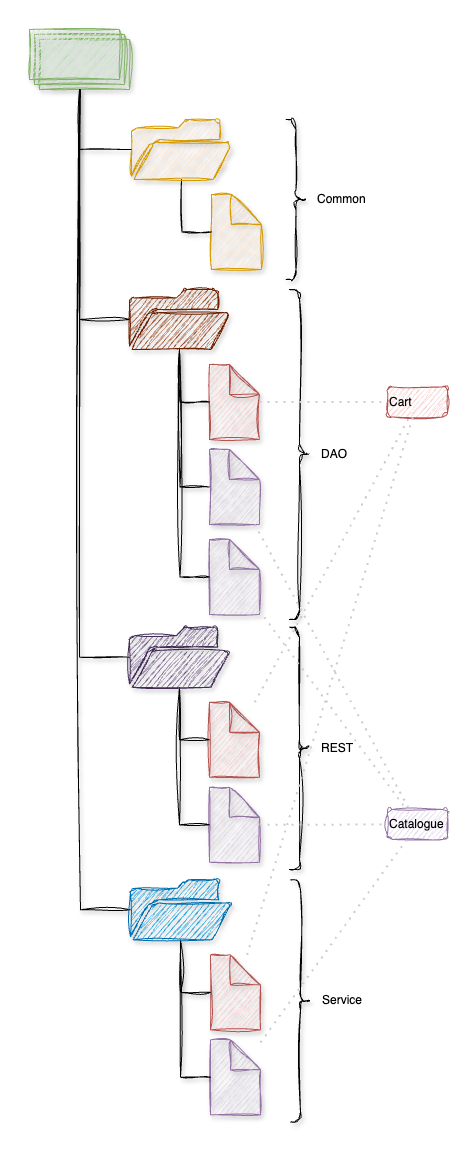

The diagram above was exported from draw.io. Its source (the exported page's mxGraphModel, read from the mxfile embedded in the PNG):
<mxGraphModel dx="3781" dy="2436" grid="1" gridSize="10" guides="1" tooltips="1" connect="1" arrows="1" fold="1" page="1" pageScale="1" pageWidth="827" pageHeight="1169" math="0" shadow="0">
  <root>
    <mxCell id="0" />
    <mxCell id="1" parent="0" />
    <mxCell id="2" value="" style="shape=note;whiteSpace=wrap;html=1;backgroundOutline=1;darkOpacity=0.05;sketch=1;curveFitting=1;jiggle=2;shadow=1;fillColor=#f8cecc;strokeColor=#b85450;" vertex="1" parent="1">
      <mxGeometry x="2024" y="580" width="50" height="75" as="geometry" />
    </mxCell>
    <mxCell id="3" value="" style="shape=note;whiteSpace=wrap;html=1;backgroundOutline=1;darkOpacity=0.05;sketch=1;curveFitting=1;jiggle=2;shadow=1;fillColor=#e1d5e7;strokeColor=#9673a6;" vertex="1" parent="1">
      <mxGeometry x="2024" y="665" width="50" height="75" as="geometry" />
    </mxCell>
    <mxCell id="4" value="" style="shape=note;whiteSpace=wrap;html=1;backgroundOutline=1;darkOpacity=0.05;sketch=1;curveFitting=1;jiggle=2;shadow=1;fillColor=#e1d5e7;strokeColor=#9673a6;" vertex="1" parent="1">
      <mxGeometry x="2024" y="755" width="50" height="75" as="geometry" />
    </mxCell>
    <mxCell id="5" value="" style="shape=note;whiteSpace=wrap;html=1;backgroundOutline=1;darkOpacity=0.05;sketch=1;curveFitting=1;jiggle=2;shadow=1;fillColor=#f8cecc;strokeColor=#b85450;" vertex="1" parent="1">
      <mxGeometry x="2024" y="917.81" width="50" height="75" as="geometry" />
    </mxCell>
    <mxCell id="6" value="" style="shape=note;whiteSpace=wrap;html=1;backgroundOutline=1;darkOpacity=0.05;sketch=1;curveFitting=1;jiggle=2;shadow=1;fillColor=#e1d5e7;strokeColor=#9673a6;" vertex="1" parent="1">
      <mxGeometry x="2024" y="1002.81" width="50" height="75" as="geometry" />
    </mxCell>
    <mxCell id="7" value="" style="endArrow=none;html=1;rounded=0;edgeStyle=orthogonalEdgeStyle;exitX=0;exitY=0.5;exitDx=0;exitDy=0;exitPerimeter=0;sketch=1;curveFitting=1;jiggle=2;shadow=1;strokeWidth=1;" edge="1" source="4" parent="1">
      <mxGeometry width="50" height="50" relative="1" as="geometry">
        <mxPoint x="1969" y="795" as="sourcePoint" />
        <mxPoint x="1994" y="565.0000000000005" as="targetPoint" />
      </mxGeometry>
    </mxCell>
    <mxCell id="8" value="" style="endArrow=none;html=1;rounded=0;edgeStyle=orthogonalEdgeStyle;exitX=0;exitY=0.5;exitDx=0;exitDy=0;exitPerimeter=0;sketch=1;curveFitting=1;jiggle=2;shadow=1;strokeWidth=1;" edge="1" source="3" parent="1">
      <mxGeometry width="50" height="50" relative="1" as="geometry">
        <mxPoint x="2034" y="803" as="sourcePoint" />
        <mxPoint x="1994" y="565.0000000000005" as="targetPoint" />
      </mxGeometry>
    </mxCell>
    <mxCell id="9" value="" style="endArrow=none;html=1;rounded=0;edgeStyle=orthogonalEdgeStyle;exitX=0;exitY=0.5;exitDx=0;exitDy=0;exitPerimeter=0;sketch=1;curveFitting=1;jiggle=2;shadow=1;strokeWidth=1;" edge="1" source="2" parent="1">
      <mxGeometry width="50" height="50" relative="1" as="geometry">
        <mxPoint x="2034" y="803" as="sourcePoint" />
        <mxPoint x="1994" y="565.0000000000005" as="targetPoint" />
      </mxGeometry>
    </mxCell>
    <mxCell id="10" value="" style="shape=curlyBracket;whiteSpace=wrap;html=1;rounded=1;flipH=1;labelPosition=right;verticalLabelPosition=middle;align=left;verticalAlign=middle;sketch=1;curveFitting=1;jiggle=2;shadow=1;" vertex="1" parent="1">
      <mxGeometry x="2104" y="505" width="20" height="330" as="geometry" />
    </mxCell>
    <mxCell id="11" value="DAO" style="text;html=1;align=left;verticalAlign=middle;whiteSpace=wrap;rounded=0;" vertex="1" parent="1">
      <mxGeometry x="2134" y="655" width="60" height="30" as="geometry" />
    </mxCell>
    <mxCell id="12" value="" style="endArrow=none;html=1;rounded=0;edgeStyle=orthogonalEdgeStyle;exitX=0;exitY=0.5;exitDx=0;exitDy=0;exitPerimeter=0;sketch=1;curveFitting=1;jiggle=2;shadow=1;strokeWidth=1;" edge="1" source="6" target="20" parent="1">
      <mxGeometry width="50" height="50" relative="1" as="geometry">
        <mxPoint x="1954" y="1058" as="sourcePoint" />
        <mxPoint x="1994" y="902.81" as="targetPoint" />
      </mxGeometry>
    </mxCell>
    <mxCell id="13" value="" style="endArrow=none;html=1;rounded=0;edgeStyle=orthogonalEdgeStyle;exitX=0;exitY=0.5;exitDx=0;exitDy=0;exitPerimeter=0;sketch=1;curveFitting=1;jiggle=2;shadow=1;strokeWidth=1;" edge="1" source="5" target="20" parent="1">
      <mxGeometry width="50" height="50" relative="1" as="geometry">
        <mxPoint x="2034" y="1050" as="sourcePoint" />
        <mxPoint x="1994" y="902.81" as="targetPoint" />
      </mxGeometry>
    </mxCell>
    <mxCell id="14" value="" style="shape=curlyBracket;whiteSpace=wrap;html=1;rounded=1;flipH=1;labelPosition=right;verticalLabelPosition=middle;align=left;verticalAlign=middle;sketch=1;curveFitting=1;jiggle=2;shadow=1;" vertex="1" parent="1">
      <mxGeometry x="2104" y="842.81" width="20" height="242.19" as="geometry" />
    </mxCell>
    <mxCell id="15" value="REST" style="text;html=1;align=left;verticalAlign=middle;whiteSpace=wrap;rounded=0;" vertex="1" parent="1">
      <mxGeometry x="2134" y="948.9099999999999" width="60" height="30" as="geometry" />
    </mxCell>
    <mxCell id="16" value="" style="endArrow=none;html=1;rounded=0;edgeStyle=orthogonalEdgeStyle;sketch=1;curveFitting=1;jiggle=2;shadow=1;strokeWidth=1;" edge="1" source="20" target="18" parent="1">
      <mxGeometry width="50" height="50" relative="1" as="geometry">
        <mxPoint x="1944" y="867.81" as="sourcePoint" />
        <mxPoint x="1899" y="475" as="targetPoint" />
        <Array as="points">
          <mxPoint x="1894" y="873" />
        </Array>
      </mxGeometry>
    </mxCell>
    <mxCell id="17" value="" style="sketch=1;pointerEvents=1;shadow=1;dashed=0;html=1;strokeColor=#6D1F00;fillColor=#a0522d;labelPosition=center;verticalLabelPosition=bottom;verticalAlign=top;outlineConnect=0;align=center;shape=mxgraph.office.concepts.folder_open;curveFitting=1;jiggle=2;fontColor=#ffffff;" vertex="1" parent="1">
      <mxGeometry x="1944" y="505" width="100" height="60" as="geometry" />
    </mxCell>
    <mxCell id="18" value="" style="verticalLabelPosition=bottom;verticalAlign=top;html=1;shape=mxgraph.basic.layered_rect;dx=10;outlineConnect=0;whiteSpace=wrap;shadow=1;sketch=1;curveFitting=1;jiggle=2;fillColor=#d5e8d4;strokeColor=#82b366;" vertex="1" parent="1">
      <mxGeometry x="1844" y="245" width="100" height="60" as="geometry" />
    </mxCell>
    <mxCell id="19" value="" style="endArrow=none;html=1;rounded=0;edgeStyle=orthogonalEdgeStyle;sketch=1;curveFitting=1;jiggle=2;shadow=1;strokeWidth=1;" edge="1" source="17" target="18" parent="1">
      <mxGeometry width="50" height="50" relative="1" as="geometry">
        <mxPoint x="1936" y="545" as="sourcePoint" />
        <mxPoint x="1904" y="484" as="targetPoint" />
        <Array as="points">
          <mxPoint x="1894" y="535" />
        </Array>
      </mxGeometry>
    </mxCell>
    <mxCell id="20" value="" style="sketch=1;pointerEvents=1;shadow=1;dashed=0;html=1;strokeColor=#432D57;fillColor=#76608a;labelPosition=center;verticalLabelPosition=bottom;verticalAlign=top;outlineConnect=0;align=center;shape=mxgraph.office.concepts.folder_open;curveFitting=1;jiggle=2;fontColor=#ffffff;" vertex="1" parent="1">
      <mxGeometry x="1944" y="842.81" width="100" height="60" as="geometry" />
    </mxCell>
    <mxCell id="21" value="" style="shape=note;whiteSpace=wrap;html=1;backgroundOutline=1;darkOpacity=0.05;sketch=1;curveFitting=1;jiggle=2;shadow=1;fillColor=#ffe6cc;strokeColor=#d79b00;" vertex="1" parent="1">
      <mxGeometry x="2026" y="410" width="50" height="75" as="geometry" />
    </mxCell>
    <mxCell id="22" value="" style="endArrow=none;html=1;rounded=0;edgeStyle=orthogonalEdgeStyle;exitX=0;exitY=0.5;exitDx=0;exitDy=0;exitPerimeter=0;sketch=1;curveFitting=1;jiggle=2;shadow=1;strokeWidth=1;" edge="1" source="21" parent="1">
      <mxGeometry width="50" height="50" relative="1" as="geometry">
        <mxPoint x="2036" y="633" as="sourcePoint" />
        <mxPoint x="1996" y="395.00000000000045" as="targetPoint" />
      </mxGeometry>
    </mxCell>
    <mxCell id="23" value="" style="sketch=1;pointerEvents=1;shadow=1;dashed=0;html=1;strokeColor=#d79b00;fillColor=#ffe6cc;labelPosition=center;verticalLabelPosition=bottom;verticalAlign=top;outlineConnect=0;align=center;shape=mxgraph.office.concepts.folder_open;curveFitting=1;jiggle=2;" vertex="1" parent="1">
      <mxGeometry x="1946" y="335" width="100" height="60" as="geometry" />
    </mxCell>
    <mxCell id="24" value="" style="endArrow=none;html=1;rounded=0;shadow=1;sketch=1;jiggle=2;curveFitting=1;strokeColor=default;strokeWidth=1;align=center;verticalAlign=middle;fontFamily=Helvetica;fontSize=11;fontColor=default;labelBackgroundColor=default;" edge="1" source="23" target="18" parent="1">
      <mxGeometry width="50" height="50" relative="1" as="geometry">
        <mxPoint x="1648" y="655" as="sourcePoint" />
        <mxPoint x="1698" y="605" as="targetPoint" />
        <Array as="points">
          <mxPoint x="1894" y="365" />
        </Array>
      </mxGeometry>
    </mxCell>
    <mxCell id="25" value="" style="shape=curlyBracket;whiteSpace=wrap;html=1;rounded=1;flipH=1;labelPosition=right;verticalLabelPosition=middle;align=left;verticalAlign=middle;sketch=1;curveFitting=1;jiggle=2;shadow=1;" vertex="1" parent="1">
      <mxGeometry x="2100.5" y="335" width="20" height="160" as="geometry" />
    </mxCell>
    <mxCell id="26" value="Common" style="text;html=1;align=left;verticalAlign=middle;whiteSpace=wrap;rounded=0;" vertex="1" parent="1">
      <mxGeometry x="2129.5699999999997" y="400" width="60" height="30" as="geometry" />
    </mxCell>
    <mxCell id="27" value="" style="shape=note;whiteSpace=wrap;html=1;backgroundOutline=1;darkOpacity=0.05;sketch=1;curveFitting=1;jiggle=2;shadow=1;fillColor=#f8cecc;strokeColor=#b85450;" vertex="1" parent="1">
      <mxGeometry x="2025" y="1170.31" width="50" height="75" as="geometry" />
    </mxCell>
    <mxCell id="28" value="" style="shape=note;whiteSpace=wrap;html=1;backgroundOutline=1;darkOpacity=0.05;sketch=1;curveFitting=1;jiggle=2;shadow=1;fillColor=#e1d5e7;strokeColor=#9673a6;" vertex="1" parent="1">
      <mxGeometry x="2025" y="1255.31" width="50" height="75" as="geometry" />
    </mxCell>
    <mxCell id="29" value="" style="endArrow=none;html=1;rounded=0;edgeStyle=orthogonalEdgeStyle;exitX=0;exitY=0.5;exitDx=0;exitDy=0;exitPerimeter=0;sketch=1;curveFitting=1;jiggle=2;shadow=1;strokeWidth=1;" edge="1" source="28" target="34" parent="1">
      <mxGeometry width="50" height="50" relative="1" as="geometry">
        <mxPoint x="1955" y="1310.5" as="sourcePoint" />
        <mxPoint x="1995" y="1155.31" as="targetPoint" />
      </mxGeometry>
    </mxCell>
    <mxCell id="30" value="" style="endArrow=none;html=1;rounded=0;edgeStyle=orthogonalEdgeStyle;exitX=0;exitY=0.5;exitDx=0;exitDy=0;exitPerimeter=0;sketch=1;curveFitting=1;jiggle=2;shadow=1;strokeWidth=1;" edge="1" source="27" target="34" parent="1">
      <mxGeometry width="50" height="50" relative="1" as="geometry">
        <mxPoint x="2035" y="1302.5" as="sourcePoint" />
        <mxPoint x="1995" y="1155.31" as="targetPoint" />
      </mxGeometry>
    </mxCell>
    <mxCell id="31" value="" style="shape=curlyBracket;whiteSpace=wrap;html=1;rounded=1;flipH=1;labelPosition=right;verticalLabelPosition=middle;align=left;verticalAlign=middle;sketch=1;curveFitting=1;jiggle=2;shadow=1;" vertex="1" parent="1">
      <mxGeometry x="2105" y="1095.31" width="20" height="242.19" as="geometry" />
    </mxCell>
    <mxCell id="32" value="Service" style="text;html=1;align=left;verticalAlign=middle;whiteSpace=wrap;rounded=0;" vertex="1" parent="1">
      <mxGeometry x="2135" y="1201.4099999999999" width="60" height="30" as="geometry" />
    </mxCell>
    <mxCell id="33" value="" style="endArrow=none;html=1;rounded=0;edgeStyle=orthogonalEdgeStyle;sketch=1;curveFitting=1;jiggle=2;shadow=1;strokeWidth=1;" edge="1" source="34" target="18" parent="1">
      <mxGeometry width="50" height="50" relative="1" as="geometry">
        <mxPoint x="1945" y="1120.31" as="sourcePoint" />
        <mxPoint x="1895" y="557.5" as="targetPoint" />
        <Array as="points">
          <mxPoint x="1895" y="1125" />
        </Array>
      </mxGeometry>
    </mxCell>
    <mxCell id="34" value="" style="sketch=1;pointerEvents=1;shadow=1;dashed=0;html=1;strokeColor=#006EAF;fillColor=#1ba1e2;labelPosition=center;verticalLabelPosition=bottom;verticalAlign=top;outlineConnect=0;align=center;shape=mxgraph.office.concepts.folder_open;curveFitting=1;jiggle=2;fontColor=#ffffff;" vertex="1" parent="1">
      <mxGeometry x="1945" y="1095.31" width="100" height="60" as="geometry" />
    </mxCell>
    <mxCell id="35" value="Cart" style="text;html=1;align=left;verticalAlign=middle;whiteSpace=wrap;rounded=1;fillColor=#f8cecc;strokeColor=#b85450;sketch=1;curveFitting=1;jiggle=2;" vertex="1" parent="1">
      <mxGeometry x="2202" y="602.5" width="60" height="30" as="geometry" />
    </mxCell>
    <mxCell id="36" value="" style="endArrow=none;dashed=1;html=1;dashPattern=1 3;strokeWidth=2;rounded=0;strokeColor=#CCCCCC;" edge="1" source="2" target="35" parent="1">
      <mxGeometry width="50" height="50" relative="1" as="geometry">
        <mxPoint x="2050" y="900" as="sourcePoint" />
        <mxPoint x="2100" y="850" as="targetPoint" />
      </mxGeometry>
    </mxCell>
    <mxCell id="37" value="" style="endArrow=none;dashed=1;html=1;dashPattern=1 3;strokeWidth=2;rounded=0;strokeColor=#CCCCCC;" edge="1" source="5" target="35" parent="1">
      <mxGeometry width="50" height="50" relative="1" as="geometry">
        <mxPoint x="2084" y="653" as="sourcePoint" />
        <mxPoint x="2225" y="798" as="targetPoint" />
      </mxGeometry>
    </mxCell>
    <mxCell id="38" value="" style="endArrow=none;dashed=1;html=1;dashPattern=1 3;strokeWidth=2;rounded=0;strokeColor=#CCCCCC;" edge="1" source="27" target="35" parent="1">
      <mxGeometry width="50" height="50" relative="1" as="geometry">
        <mxPoint x="2084" y="944" as="sourcePoint" />
        <mxPoint x="2222" y="828" as="targetPoint" />
      </mxGeometry>
    </mxCell>
    <mxCell id="39" value="Catalogue" style="text;html=1;align=left;verticalAlign=middle;whiteSpace=wrap;rounded=1;fillColor=#e1d5e7;strokeColor=#9673a6;sketch=1;curveFitting=1;jiggle=2;" vertex="1" parent="1">
      <mxGeometry x="2202" y="1025" width="60" height="30" as="geometry" />
    </mxCell>
    <mxCell id="40" value="" style="endArrow=none;dashed=1;html=1;dashPattern=1 3;strokeWidth=2;rounded=0;strokeColor=#CCCCCC;" edge="1" source="6" target="39" parent="1">
      <mxGeometry width="50" height="50" relative="1" as="geometry">
        <mxPoint x="2084" y="627" as="sourcePoint" />
        <mxPoint x="2210" y="624" as="targetPoint" />
      </mxGeometry>
    </mxCell>
    <mxCell id="41" value="" style="endArrow=none;dashed=1;html=1;dashPattern=1 3;strokeWidth=2;rounded=0;strokeColor=#CCCCCC;" edge="1" source="28" target="39" parent="1">
      <mxGeometry width="50" height="50" relative="1" as="geometry">
        <mxPoint x="2084" y="1050" as="sourcePoint" />
        <mxPoint x="2205" y="1050" as="targetPoint" />
      </mxGeometry>
    </mxCell>
    <mxCell id="42" value="" style="endArrow=none;dashed=1;html=1;dashPattern=1 3;strokeWidth=2;rounded=0;strokeColor=#CCCCCC;" edge="1" source="4" target="39" parent="1">
      <mxGeometry width="50" height="50" relative="1" as="geometry">
        <mxPoint x="2085" y="1267" as="sourcePoint" />
        <mxPoint x="2225" y="1065" as="targetPoint" />
      </mxGeometry>
    </mxCell>
    <mxCell id="43" value="" style="endArrow=none;dashed=1;html=1;dashPattern=1 3;strokeWidth=2;rounded=0;strokeColor=#CCCCCC;" edge="1" source="3" target="39" parent="1">
      <mxGeometry width="50" height="50" relative="1" as="geometry">
        <mxPoint x="2084" y="838" as="sourcePoint" />
        <mxPoint x="2224" y="1035" as="targetPoint" />
      </mxGeometry>
    </mxCell>
  </root>
</mxGraphModel>